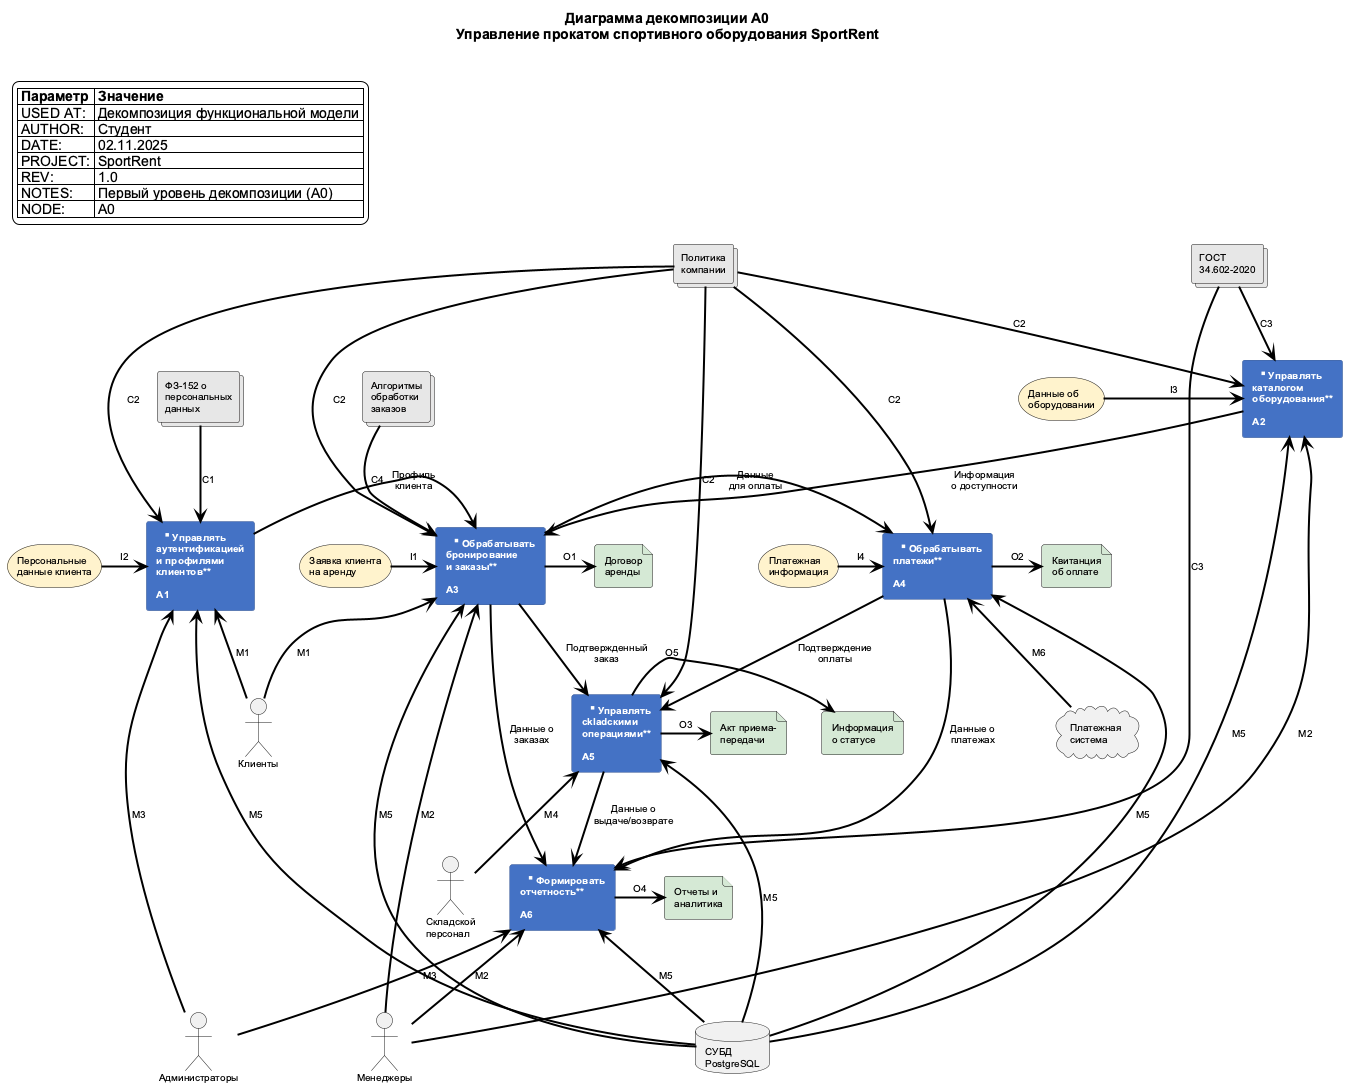

The diagram above was rendered by PlantUML. Its source (embedded in the PNG):
@startuml decomposition-a0

skinparam backgroundColor white
skinparam defaultFontName Arial
skinparam defaultFontSize 10
skinparam rectangleBorderColor #2E5090
skinparam rectangleBackgroundColor #4472C4
skinparam rectangleFontColor white
skinparam rectangleFontSize 10
skinparam rectangleFontStyle bold
skinparam arrowColor black
skinparam arrowThickness 2

title Диаграмма декомпозиции A0\nУправление прокатом спортивного оборудования SportRent\n

legend top left
|= **Параметр** |= **Значение** |
| USED AT: | Декомпозиция функциональной модели |
| AUTHOR: | Студент |
| DATE: | 02.11.2025 |
| PROJECT: | SportRent |
| REV: | 1.0 |
| NOTES: | Первый уровень декомпозиции (A0) |
| NODE: | A0 |
endlegend

' Функциональные блоки уровня A0
rectangle "**Управлять\nаутентификацией\nи профилями\nклиентов**\n\nA1" as A1 #4472C4
rectangle "**Управлять\nкаталогом\nоборудования**\n\nA2" as A2 #4472C4
rectangle "**Обрабатывать\nбронирование\nи заказы**\n\nA3" as A3 #4472C4
rectangle "**Обрабатывать\nплатежи**\n\nA4" as A4 #4472C4
rectangle "**Управлять\nсkladскими\nоперациями**\n\nA5" as A5 #4472C4
rectangle "**Формировать\nотчетность**\n\nA6" as A6 #4472C4

' Внешние входы (слева)
storage "Заявка клиента\nна аренду" as Input1 #FFF2CC
storage "Персональные\nданные клиента" as Input2 #FFF2CC
storage "Данные об\nоборудовании" as Input3 #FFF2CC
storage "Платежная\nинформация" as Input4 #FFF2CC

' Управление (сверху)
collections "ФЗ-152 о\nперсональных\nданных" as Control1 #E7E6E6
collections "Политика\nкомпании" as Control2 #E7E6E6
collections "ГОСТ\n34.602-2020" as Control3 #E7E6E6
collections "Алгоритмы\nобработки\nзаказов" as Control4 #E7E6E6

' Внешние выходы (справа)
file "Договор\nаренды" as Output1 #D5E8D4
file "Квитанция\nоб оплате" as Output2 #D5E8D4
file "Акт приема-\nпередачи" as Output3 #D5E8D4
file "Отчеты и\nаналитика" as Output4 #D5E8D4
file "Информация\nо статусе" as Output5 #D5E8D4

' Механизмы (снизу)
actor "Клиенты" as Mech1
actor "Менеджеры" as Mech2
actor "Администраторы" as Mech3
actor "Складской\nперсонал" as Mech4
database "СУБД\nPostgreSQL" as Mech5
cloud "Платежная\nсистема" as Mech6

' Входящие потоки из внешних источников
Input2 -right-> A1 : I2
Input3 -right-> A2 : I3
Input1 -right-> A3 : I1
Input4 -right-> A4 : I4

' Управляющие потоки
Control1 -down-> A1 : C1
Control2 -down-> A1 : C2
Control2 -down-> A2 : C2
Control3 -down-> A2 : C3
Control4 -down-> A3 : C4
Control2 -down-> A3 : C2
Control2 -down-> A4 : C2
Control2 -down-> A5 : C2
Control3 -down-> A6 : C3

' Внутренние потоки данных между блоками
A1 -right-> A3 : Профиль\nклиента
A2 -down-> A3 : Информация\nо доступности
A3 -right-> A4 : Данные\nдля оплаты
A3 -down-> A5 : Подтвержденный\nзаказ
A4 -down-> A5 : Подтверждение\nоплаты
A5 -down-> A6 : Данные о\nвыдаче/возврате
A4 -down-> A6 : Данные о\nплатежах
A3 -down-> A6 : Данные о\nзаказах

' Исходящие потоки к внешним выходам
A3 -right-> Output1 : O1
A4 -right-> Output2 : O2
A5 -right-> Output3 : O3
A6 -right-> Output4 : O4
A5 -right-> Output5 : O5

' Механизмы к блокам
Mech1 -up-> A1 : M1
Mech3 -up-> A1 : M3
Mech5 -up-> A1 : M5

Mech2 -up-> A2 : M2
Mech5 -up-> A2 : M5

Mech1 -up-> A3 : M1
Mech2 -up-> A3 : M2
Mech5 -up-> A3 : M5

Mech5 -up-> A4 : M5
Mech6 -up-> A4 : M6

Mech4 -up-> A5 : M4
Mech5 -up-> A5 : M5

Mech2 -up-> A6 : M2
Mech3 -up-> A6 : M3
Mech5 -up-> A6 : M5

@enduml